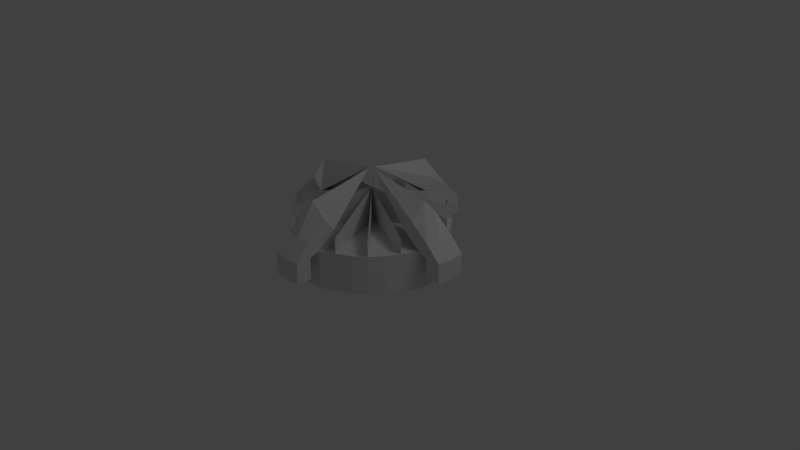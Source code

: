 # Source: mine.blend  (saved by Blender 2.62.0; exported with 4.5.12 LTS)
import bpy
from mathutils import Matrix  # noqa: F401  (used for matrix-valued properties, if any)

bpy.ops.wm.read_factory_settings(use_empty=True)
scene = bpy.context.scene
scene.name = 'Scene'

# ---- collections
col_collection_1 = bpy.data.collections.new('Collection 1'); scene.collection.children.link(col_collection_1)

# ---- world
world_world = bpy.data.worlds.new('World'); scene.world = world_world
world_world.color = (0.05088, 0.05088, 0.05088)
world_world.use_sun_shadow = False
world_world.sun_shadow_jitter_overblur = 0.0
world_world.cycles.sampling_method = 'MANUAL'
world_world.cycles.sample_map_resolution = 256

# ---- cameras
cam_camera = bpy.data.cameras.new('Camera')
cam_camera.clip_end = 100.0
cam_camera.lens = 35.0
cam_camera.sensor_width = 32.0
cam_camera.sensor_height = 18.0
cam_camera.ortho_scale = 7.314
cam_camera.dof.focus_distance = 0.0
cam_camera.dof.aperture_fstop = 128.0

# ---- lights
light_lamp = bpy.data.lights.new('Lamp', 'POINT')
light_lamp.transmission_factor = 0.0
light_lamp.cutoff_distance = 30.0
light_lamp.energy = 100.0
light_lamp.shadow_buffer_clip_start = 1.001
light_lamp.shadow_soft_size = 1.0
light_lamp.shadow_maximum_resolution = 0.006
light_lamp.use_absolute_resolution = True
light_lamp.cycles.use_multiple_importance_sampling = False

# ---- meshes
me_cylinder = bpy.data.meshes.new('Cylinder')
me_cylinder.from_pydata([(0.0, 1.05, -1.0), (0.1951, 1.031, -1.0), (0.3827, 0.9239, -1.0), (0.5556, 0.8315, -1.0), (0.7071, 0.7071, -1.0), (0.8315, 0.5556, -1.0), (0.9239, 0.3827, -1.0), (1.031, 0.1951, -1.0), (1.05, 7.55e-08, -1.0), (1.031, -0.1951, -1.0), (0.9239, -0.3827, -1.0), (0.8315, -0.5556, -1.0), (0.7071, -0.7071, -1.0), (0.5556, -0.8315, -1.0), (0.3827, -0.9239, -1.0), (0.1951, -1.031, -1.0), (-3.258e-07, -1.05, -1.0), (-0.1951, -1.031, -1.0), (-0.3827, -0.9239, -1.0), (-0.5556, -0.8315, -1.0), (-0.7071, -0.7071, -1.0), (-0.8315, -0.5556, -1.0), (-0.9239, -0.3827, -1.0), (-1.031, -0.1951, -1.0), (-1.05, 9.656e-07, -1.0), (-1.031, 0.1951, -1.0), (-0.9239, 0.3827, -1.0), (-0.8315, 0.5556, -1.0), (-0.7071, 0.7071, -1.0), (-0.5556, 0.8315, -1.0), (-0.3827, 0.9239, -1.0), (-0.1951, 1.031, -1.0), (1.605e-06, 1.05, -0.5), (0.1951, 1.031, -0.5), (0.3827, 0.9239, -0.5), (0.5556, 0.8315, -0.5), (0.7071, 0.7071, -0.5), (0.8315, 0.5556, -0.5), (0.9239, 0.3827, -0.5), (1.031, 0.1951, -0.5), (1.05, -2.245e-06, -0.5), (1.031, -0.1951, -0.5), (0.9239, -0.3827, -0.5), (0.8315, -0.5556, -0.5), (0.7071, -0.7071, -0.5), (0.5556, -0.8315, -0.5), (0.3827, -0.9239, -0.5), (0.1951, -1.031, -0.5), (9.298e-07, -1.05, -0.5), (-0.1951, -1.031, -0.5), (-0.3827, -0.9239, -0.5), (-0.5556, -0.8315, -0.5), (-0.7071, -0.7071, -0.5), (-0.8315, -0.5556, -0.5), (-0.9239, -0.3827, -0.5), (-1.031, -0.1951, -0.5), (-1.05, -4.105e-06, -0.5), (-1.031, 0.1951, -0.5), (-0.9239, 0.3827, -0.5), (-0.8315, 0.5556, -0.5), (-0.7071, 0.7071, -0.5), (-0.5556, 0.8315, -0.5), (-0.3827, 0.9239, -0.5), (-0.1951, 1.031, -0.5), (0.0, 0.0, -1.0), (0.0, 0.0, -0.5), (9.298e-07, -0.8, -0.3), (-0.1951, -0.7808, -0.3), (0.1951, -0.7808, -0.3), (-0.05, -4.105e-06, 0.2004), (-0.7808, 0.1951, -0.3), (-0.7808, -0.1951, -0.3), (0.05, -2.245e-06, 0.2004), (0.7808, -0.1951, -0.3), (0.7808, 0.1951, -0.3), (1.605e-06, 0.05, 0.2004), (-0.1951, 0.7808, -0.3), (0.1951, 0.7808, -0.3), (9.298e-07, -0.05, 0.2004), (0.1951, -0.7808, -0.3), (0.1951, -1.031, -0.5), (-0.1951, -1.031, -0.5), (-0.1951, -0.7808, -0.3), (9.298e-07, -1.05, -0.5), (0.1951, -1.155, -0.3442), (1.044e-06, -1.175, -0.3442), (-0.1951, -1.155, -0.3442), (1.044e-06, -0.9246, 0.05576), (-0.1951, -0.9054, -0.1442), (0.1951, -0.9054, -0.1442), (0.9252, -2.529e-06, 0.0565), (0.906, 0.1951, -0.1435), (1.156, 0.1951, -0.3435), (1.156, -0.1951, -0.3435), (0.906, -0.1951, -0.1435), (1.175, -2.529e-06, -0.3435), (0.1951, 1.156, -0.3435), (0.1951, 0.906, -0.1435), (1.524e-06, 0.9252, 0.05653), (-0.1951, 0.906, -0.1435), (-0.1951, 1.156, -0.3435), (1.524e-06, 1.175, -0.3435), (-0.925, -4.642e-06, 0.05625), (-0.9058, -0.1951, -0.1437), (-1.156, -0.1951, -0.3437), (-1.156, 0.1951, -0.3437), (-0.9058, 0.1951, -0.1437), (-1.175, -4.642e-06, -0.3437), (-1.352, -0.1951, -0.5394), (-1.364, -5.31e-06, -0.5542), (-1.352, 0.1951, -0.5395), (-1.152, 0.1951, -0.5441), (-1.152, -0.1951, -0.5441), (-1.164, -4.772e-06, -0.5588), (-0.1951, -1.152, -0.5446), (-0.1951, -1.351, -0.5399), (1.188e-06, -1.364, -0.5546), (0.1951, -1.351, -0.5399), (0.1951, -1.152, -0.5446), (1.073e-06, -1.164, -0.5593), (1.352, 0.1951, -0.5398), (1.365, -2.907e-06, -0.5545), (1.352, -0.1951, -0.5398), (1.152, -0.1951, -0.5445), (1.152, 0.1951, -0.5445), (1.164, -2.623e-06, -0.5592), (0.1951, 1.352, -0.5396), (1.397e-06, 1.365, -0.5544), (-0.1951, 1.352, -0.5396), (-0.1951, 1.152, -0.5443), (0.1951, 1.152, -0.5443), (1.479e-06, 1.164, -0.5591), (-0.1951, -1.158, -0.8197), (1.245e-06, -1.171, -0.8345), (0.1951, -1.158, -0.8197), (0.1951, -1.358, -0.8151), (1.36e-06, -1.37, -0.8298), (-0.1951, -1.358, -0.8151), (1.158, 0.1951, -0.8021), (1.17, -3.108e-06, -0.8169), (1.158, -0.1951, -0.8021), (1.359, 0.1951, -0.7974), (1.358, -0.1951, -0.7974), (1.371, -3.392e-06, -0.8122), (0.1951, 1.158, -0.8018), (1.335e-06, 1.17, -0.8165), (-0.1951, 1.158, -0.8018), (0.1951, 1.358, -0.7971), (-0.1951, 1.358, -0.7971), (1.254e-06, 1.371, -0.8118), (-1.158, -0.1951, -0.8016), (-1.17, -5.653e-06, -0.8163), (-1.158, 0.1951, -0.8016), (-1.358, -0.1951, -0.7969), (-1.358, 0.1951, -0.7969), (-1.37, -6.19e-06, -0.8117), (-0.3827, 0.9239, -0.3), (0.0, 0.0, -0.05), (-0.7071, 0.7071, -0.3), (-0.9239, 0.3827, -0.3), (-0.9239, -0.3827, -0.3), (-0.7071, -0.7071, -0.3), (-0.3827, -0.9239, -0.3), (0.3827, -0.9239, -0.3), (0.7071, -0.7071, -0.3), (0.9239, -0.3827, -0.3), (0.9239, 0.3827, -0.3), (0.7071, 0.7071, -0.3), (0.3827, 0.9239, -0.3)], [], [(64, 0, 1), (65, 33, 32), (64, 1, 2), (65, 34, 33), (64, 2, 3), (65, 35, 34), (64, 3, 4), (65, 36, 35), (64, 4, 5), (65, 37, 36), (64, 5, 6), (65, 38, 37), (64, 6, 7), (65, 39, 38), (64, 7, 8), (65, 40, 39), (64, 8, 9), (65, 41, 40), (64, 9, 10), (65, 42, 41), (64, 10, 11), (65, 43, 42), (64, 11, 12), (65, 44, 43), (64, 12, 13), (65, 45, 44), (64, 13, 14), (65, 46, 45), (64, 14, 15), (65, 47, 46), (64, 15, 16), (65, 48, 47), (64, 16, 17), (65, 49, 48), (64, 17, 18), (65, 50, 49), (64, 18, 19), (65, 51, 50), (64, 19, 20), (65, 52, 51), (64, 20, 21), (65, 53, 52), (64, 21, 22), (65, 54, 53), (64, 22, 23), (65, 55, 54), (64, 23, 24), (65, 56, 55), (64, 24, 25), (65, 57, 56), (64, 25, 26), (65, 58, 57), (64, 26, 27), (65, 59, 58), (64, 27, 28), (65, 60, 59), (64, 28, 29), (65, 61, 60), (64, 29, 30), (65, 62, 61), (64, 30, 31), (65, 63, 62), (31, 0, 64), (65, 32, 63), (0, 32, 33, 1), (1, 33, 34, 2), (2, 34, 35, 3), (3, 35, 36, 4), (4, 36, 37, 5), (5, 37, 38, 6), (6, 38, 39, 7), (7, 39, 40, 8), (8, 40, 41, 9), (9, 41, 42, 10), (10, 42, 43, 11), (11, 43, 44, 12), (12, 44, 45, 13), (13, 45, 46, 14), (14, 46, 47, 15), (15, 47, 48, 16), (16, 48, 49, 17), (17, 49, 50, 18), (18, 50, 51, 19), (19, 51, 52, 20), (20, 52, 53, 21), (21, 53, 54, 22), (22, 54, 55, 23), (23, 55, 56, 24), (24, 56, 57, 25), (25, 57, 58, 26), (26, 58, 59, 27), (27, 59, 60, 28), (28, 60, 61, 29), (29, 61, 62, 30), (30, 62, 63, 31), (32, 0, 31, 63), (68, 66, 78, 79), (47, 68, 79, 80), (67, 49, 81, 82), (66, 67, 82, 78), (49, 48, 83, 81), (48, 47, 80, 83), (78, 82, 88, 87), (82, 81, 86, 88), (80, 79, 89, 84), (79, 78, 87, 89), (86, 85, 87, 88), (85, 84, 89, 87), (74, 72, 90, 91), (39, 74, 91, 92), (73, 41, 93, 94), (72, 73, 94, 90), (95, 92, 91, 90), (93, 95, 90, 94), (77, 33, 96, 97), (75, 77, 97, 98), (76, 75, 98, 99), (63, 76, 99, 100), (96, 101, 98, 97), (101, 100, 99, 98), (71, 69, 102, 103), (55, 71, 103, 104), (70, 57, 105, 106), (69, 70, 106, 102), (107, 104, 103, 102), (105, 107, 102, 106), (104, 107, 109, 108), (107, 105, 110, 109), (105, 57, 111, 110), (55, 104, 108, 112), (57, 56, 113, 111), (56, 55, 112, 113), (86, 81, 114, 115), (85, 86, 115, 116), (84, 85, 116, 117), (80, 84, 117, 118), (83, 80, 118, 119), (81, 83, 119, 114), (92, 95, 121, 120), (95, 93, 122, 121), (93, 41, 123, 122), (39, 92, 120, 124), (41, 40, 125, 123), (40, 39, 124, 125), (101, 96, 126, 127), (100, 101, 127, 128), (63, 100, 128, 129), (96, 33, 130, 126), (32, 63, 129, 131), (33, 32, 131, 130), (114, 119, 133, 132), (119, 118, 134, 133), (118, 117, 135, 134), (117, 116, 136, 135), (116, 115, 137, 136), (115, 114, 132, 137), (133, 134, 135, 136), (132, 133, 136, 137), (125, 124, 138, 139), (123, 125, 139, 140), (124, 120, 141, 138), (122, 123, 140, 142), (121, 122, 142, 143), (120, 121, 143, 141), (140, 139, 143, 142), (139, 138, 141, 143), (130, 131, 145, 144), (131, 129, 146, 145), (126, 130, 144, 147), (129, 128, 148, 146), (128, 127, 149, 148), (127, 126, 147, 149), (145, 146, 148, 149), (144, 145, 149, 147), (113, 112, 150, 151), (111, 113, 151, 152), (112, 108, 153, 150), (110, 111, 152, 154), (109, 110, 154, 155), (108, 109, 155, 153), (152, 151, 155, 154), (151, 150, 153, 155), (65, 62, 156, 157), (65, 60, 158, 157), (65, 58, 159, 157), (65, 54, 160, 157), (65, 52, 161, 157), (65, 50, 162, 157), (65, 46, 163, 157), (65, 44, 164, 157), (65, 42, 165, 157), (65, 38, 166, 157), (65, 36, 167, 157), (65, 34, 168, 157)])
me_cylinder.use_remesh_preserve_volume = False
me_cylinder.use_remesh_preserve_attributes = False
me_cylinder.use_mirror_vertex_groups = False
me_cylinder.update()

# ---- objects
ob_cylinder = bpy.data.objects.new('Cylinder', me_cylinder)
ob_lamp = bpy.data.objects.new('Lamp', light_lamp)
ob_camera = bpy.data.objects.new('Camera', cam_camera)

# ---- transforms, parenting, visibility, modifiers, constraints
ob_cylinder.location = (0.0, 0.0, 1.0)
ob_cylinder.lineart.crease_threshold = 0.0
ob_lamp.location = (4.076, 1.005, 5.904)
ob_lamp.rotation_euler = (0.6503, 0.05522, 1.866)
ob_lamp.lock_rotations_4d = False
ob_lamp.empty_display_type = 'ARROWS'
ob_lamp.color = (0.0, 0.0, 0.0, 0.0)
ob_lamp.lineart.crease_threshold = 0.0
ob_camera.location = (7.481, -6.508, 5.344)
ob_camera.rotation_euler = (1.109, 0.01082, 0.8149)
ob_camera.lock_rotations_4d = False
ob_camera.empty_display_type = 'ARROWS'
ob_camera.color = (0.0, 0.0, 0.0, 0.0)
ob_camera.display_type = 'WIRE'
ob_camera.lineart.crease_threshold = 0.0

# ---- collection membership
col_collection_1.objects.link(ob_cylinder)
col_collection_1.objects.link(ob_lamp)
col_collection_1.objects.link(ob_camera)

# ---- scene / render settings (as saved in the file)
scene.camera = ob_camera
scene.frame_start = 1; scene.frame_end = 250; scene.frame_set(1)
scene.render.engine = 'BLENDER_EEVEE_NEXT'
scene.render.image_settings.color_mode = 'RGB'
scene.render.image_settings.compression = 90
scene.render.resolution_percentage = 50
scene.render.dither_intensity = 0.0
scene.render.bake_margin = 2
scene.render.bake_bias = 0.0
scene.cycles.use_denoising = False
scene.cycles.samples = 10
scene.cycles.sampling_pattern = 'TABULATED_SOBOL'
scene.cycles.light_sampling_threshold = 0.0
scene.cycles.use_adaptive_sampling = False
scene.cycles.use_light_tree = False
scene.cycles.blur_glossy = 0.0
scene.cycles.volume_bounces = 1
scene.cycles.pixel_filter_type = 'GAUSSIAN'
scene.cycles.sample_clamp_indirect = 0.0
scene.view_settings.view_transform = 'Standard'
bpy.context.view_layer.update()

